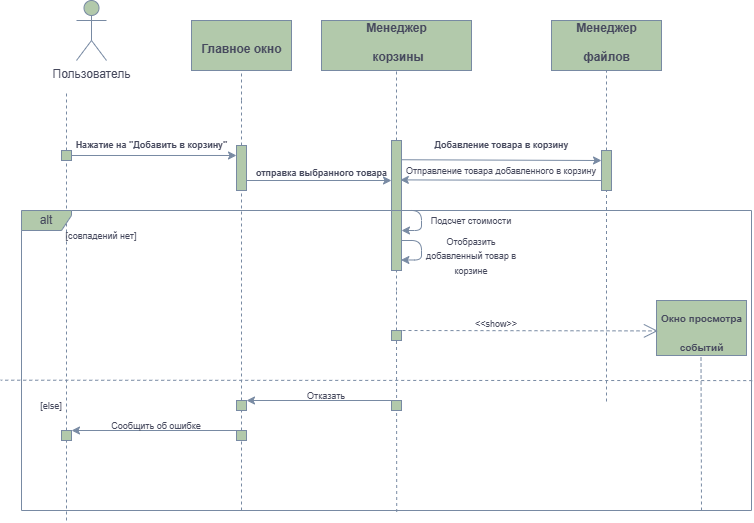

The diagram above was exported from draw.io. Its source (the exported page's mxGraphModel, read from the mxfile embedded in the PNG):
<mxGraphModel dx="724" dy="360" grid="1" gridSize="10" guides="1" tooltips="1" connect="1" arrows="1" fold="1" page="1" pageScale="1" pageWidth="827" pageHeight="1169" background="#FFFFFF" math="0" shadow="0">
  <root>
    <mxCell id="0" />
    <mxCell id="1" parent="0" />
    <mxCell id="K6HCk1tsAgLE9_qAehCi-3" value="" style="endArrow=none;dashed=1;html=1;rounded=0;labelBackgroundColor=none;fontColor=default;strokeColor=#788AA3;" parent="1" edge="1">
      <mxGeometry width="50" height="50" relative="1" as="geometry">
        <mxPoint x="104.99999999999989" y="160" as="sourcePoint" />
        <mxPoint x="105" y="130" as="targetPoint" />
      </mxGeometry>
    </mxCell>
    <mxCell id="K6HCk1tsAgLE9_qAehCi-4" value="Пользователь" style="shape=umlActor;verticalLabelPosition=bottom;verticalAlign=top;html=1;outlineConnect=0;labelBackgroundColor=none;fillColor=#B2C9AB;strokeColor=#788AA3;fontColor=#46495D;rounded=0;" parent="1" vertex="1">
      <mxGeometry x="115" y="40" width="30" height="60" as="geometry" />
    </mxCell>
    <mxCell id="K6HCk1tsAgLE9_qAehCi-9" value="" style="endArrow=none;dashed=1;html=1;rounded=0;labelBackgroundColor=none;fontColor=default;strokeColor=#788AA3;" parent="1" source="K6HCk1tsAgLE9_qAehCi-16" edge="1">
      <mxGeometry width="50" height="50" relative="1" as="geometry">
        <mxPoint x="105" y="310" as="sourcePoint" />
        <mxPoint x="105" y="160" as="targetPoint" />
      </mxGeometry>
    </mxCell>
    <mxCell id="K6HCk1tsAgLE9_qAehCi-11" value="" style="rounded=0;whiteSpace=wrap;html=1;labelBackgroundColor=none;fillColor=#B2C9AB;strokeColor=#788AA3;fontColor=#46495D;" parent="1" vertex="1">
      <mxGeometry x="230" y="60" width="100" height="50" as="geometry" />
    </mxCell>
    <mxCell id="K6HCk1tsAgLE9_qAehCi-12" value="&lt;font style=&quot;font-size: 12px;&quot;&gt;Главное окно&lt;br&gt;&lt;/font&gt;" style="text;strokeColor=none;fillColor=none;html=1;fontSize=24;fontStyle=1;verticalAlign=middle;align=center;labelBackgroundColor=none;fontColor=#46495D;rounded=0;" parent="1" vertex="1">
      <mxGeometry x="230" y="65" width="100" height="40" as="geometry" />
    </mxCell>
    <mxCell id="K6HCk1tsAgLE9_qAehCi-13" value="" style="endArrow=none;dashed=1;html=1;rounded=0;entryX=0.5;entryY=1;entryDx=0;entryDy=0;labelBackgroundColor=none;fontColor=default;strokeColor=#788AA3;" parent="1" target="K6HCk1tsAgLE9_qAehCi-11" edge="1">
      <mxGeometry width="50" height="50" relative="1" as="geometry">
        <mxPoint x="280" y="140" as="sourcePoint" />
        <mxPoint x="280" y="130" as="targetPoint" />
      </mxGeometry>
    </mxCell>
    <mxCell id="K6HCk1tsAgLE9_qAehCi-15" value="" style="endArrow=none;dashed=1;html=1;rounded=0;labelBackgroundColor=none;fontColor=default;strokeColor=#788AA3;" parent="1" source="K6HCk1tsAgLE9_qAehCi-19" edge="1">
      <mxGeometry width="50" height="50" relative="1" as="geometry">
        <mxPoint x="280" y="310" as="sourcePoint" />
        <mxPoint x="280" y="140" as="targetPoint" />
      </mxGeometry>
    </mxCell>
    <mxCell id="K6HCk1tsAgLE9_qAehCi-17" value="" style="endArrow=none;dashed=1;html=1;rounded=0;labelBackgroundColor=none;fontColor=default;strokeColor=#788AA3;" parent="1" source="K6HCk1tsAgLE9_qAehCi-101" target="K6HCk1tsAgLE9_qAehCi-16" edge="1">
      <mxGeometry width="50" height="50" relative="1" as="geometry">
        <mxPoint x="105" y="560" as="sourcePoint" />
        <mxPoint x="105" y="170" as="targetPoint" />
      </mxGeometry>
    </mxCell>
    <mxCell id="K6HCk1tsAgLE9_qAehCi-16" value="" style="rounded=0;whiteSpace=wrap;html=1;labelBackgroundColor=none;fillColor=#B2C9AB;strokeColor=#788AA3;fontColor=#46495D;" parent="1" vertex="1">
      <mxGeometry x="100" y="190" width="10" height="10" as="geometry" />
    </mxCell>
    <mxCell id="K6HCk1tsAgLE9_qAehCi-18" value="" style="endArrow=classic;html=1;rounded=0;exitX=1;exitY=0.5;exitDx=0;exitDy=0;labelBackgroundColor=none;fontColor=default;strokeColor=#788AA3;entryX=0;entryY=0.222;entryDx=0;entryDy=0;entryPerimeter=0;" parent="1" source="K6HCk1tsAgLE9_qAehCi-16" target="K6HCk1tsAgLE9_qAehCi-19" edge="1">
      <mxGeometry width="50" height="50" relative="1" as="geometry">
        <mxPoint x="130" y="190" as="sourcePoint" />
        <mxPoint x="275" y="190" as="targetPoint" />
      </mxGeometry>
    </mxCell>
    <mxCell id="K6HCk1tsAgLE9_qAehCi-20" value="" style="endArrow=none;dashed=1;html=1;rounded=0;labelBackgroundColor=none;fontColor=default;strokeColor=#788AA3;" parent="1" source="K6HCk1tsAgLE9_qAehCi-103" target="K6HCk1tsAgLE9_qAehCi-19" edge="1">
      <mxGeometry width="50" height="50" relative="1" as="geometry">
        <mxPoint x="280" y="560" as="sourcePoint" />
        <mxPoint x="280" y="160" as="targetPoint" />
      </mxGeometry>
    </mxCell>
    <mxCell id="K6HCk1tsAgLE9_qAehCi-19" value="" style="rounded=0;whiteSpace=wrap;html=1;labelBackgroundColor=none;fillColor=#B2C9AB;strokeColor=#788AA3;fontColor=#46495D;" parent="1" vertex="1">
      <mxGeometry x="275" y="185" width="10" height="45" as="geometry" />
    </mxCell>
    <mxCell id="K6HCk1tsAgLE9_qAehCi-21" value="" style="endArrow=classic;html=1;rounded=0;exitX=0.5;exitY=0;exitDx=0;exitDy=0;entryX=0;entryY=1;entryDx=0;entryDy=0;labelBackgroundColor=none;fontColor=default;strokeColor=#788AA3;" parent="1" edge="1">
      <mxGeometry width="50" height="50" relative="1" as="geometry">
        <mxPoint x="285" y="220" as="sourcePoint" />
        <mxPoint x="430" y="220" as="targetPoint" />
      </mxGeometry>
    </mxCell>
    <mxCell id="K6HCk1tsAgLE9_qAehCi-22" value="&lt;font style=&quot;font-size: 9px;&quot;&gt;отправка выбранного товара&lt;br&gt;&lt;/font&gt;" style="text;strokeColor=none;fillColor=none;html=1;fontSize=24;fontStyle=1;verticalAlign=middle;align=center;labelBackgroundColor=none;fontColor=#46495D;rounded=0;" parent="1" vertex="1">
      <mxGeometry x="310" y="187.5" width="100" height="40" as="geometry" />
    </mxCell>
    <mxCell id="K6HCk1tsAgLE9_qAehCi-23" value="" style="rounded=0;whiteSpace=wrap;html=1;labelBackgroundColor=none;fillColor=#B2C9AB;strokeColor=#788AA3;fontColor=#46495D;" parent="1" vertex="1">
      <mxGeometry x="360" y="60" width="150" height="50" as="geometry" />
    </mxCell>
    <mxCell id="K6HCk1tsAgLE9_qAehCi-24" value="&lt;font style=&quot;font-size: 12px;&quot;&gt;Менеджер&lt;br&gt;&amp;nbsp;корзины&lt;br&gt;&lt;/font&gt;" style="text;strokeColor=none;fillColor=none;html=1;fontSize=24;fontStyle=1;verticalAlign=middle;align=center;labelBackgroundColor=none;fontColor=#46495D;rounded=0;" parent="1" vertex="1">
      <mxGeometry x="385" y="57.5" width="100" height="40" as="geometry" />
    </mxCell>
    <mxCell id="K6HCk1tsAgLE9_qAehCi-26" value="" style="endArrow=none;dashed=1;html=1;rounded=0;entryX=0.5;entryY=1;entryDx=0;entryDy=0;labelBackgroundColor=none;fontColor=default;strokeColor=#788AA3;" parent="1" target="K6HCk1tsAgLE9_qAehCi-23" edge="1">
      <mxGeometry width="50" height="50" relative="1" as="geometry">
        <mxPoint x="435" y="330" as="sourcePoint" />
        <mxPoint x="434.66" y="130" as="targetPoint" />
      </mxGeometry>
    </mxCell>
    <mxCell id="K6HCk1tsAgLE9_qAehCi-74" style="edgeStyle=orthogonalEdgeStyle;orthogonalLoop=1;jettySize=auto;html=1;strokeColor=#788AA3;fontColor=#46495D;fillColor=#B2C9AB;" parent="1" source="K6HCk1tsAgLE9_qAehCi-29" edge="1">
      <mxGeometry relative="1" as="geometry">
        <mxPoint x="440" y="270" as="targetPoint" />
        <Array as="points">
          <mxPoint x="460" y="250" />
          <mxPoint x="460" y="270" />
        </Array>
      </mxGeometry>
    </mxCell>
    <mxCell id="K6HCk1tsAgLE9_qAehCi-29" value="" style="rounded=0;whiteSpace=wrap;html=1;labelBackgroundColor=none;fillColor=#B2C9AB;strokeColor=#788AA3;fontColor=#46495D;" parent="1" vertex="1">
      <mxGeometry x="430" y="180" width="10" height="130" as="geometry" />
    </mxCell>
    <mxCell id="K6HCk1tsAgLE9_qAehCi-32" value="" style="endArrow=none;dashed=1;html=1;rounded=0;labelBackgroundColor=none;fontColor=default;strokeColor=#788AA3;" parent="1" source="K6HCk1tsAgLE9_qAehCi-79" edge="1">
      <mxGeometry width="50" height="50" relative="1" as="geometry">
        <mxPoint x="435" y="440" as="sourcePoint" />
        <mxPoint x="435" y="330" as="targetPoint" />
      </mxGeometry>
    </mxCell>
    <mxCell id="K6HCk1tsAgLE9_qAehCi-37" value="" style="rounded=0;whiteSpace=wrap;html=1;labelBackgroundColor=none;fillColor=#B2C9AB;strokeColor=#788AA3;fontColor=#46495D;" parent="1" vertex="1">
      <mxGeometry x="695" y="340" width="90" height="55" as="geometry" />
    </mxCell>
    <mxCell id="K6HCk1tsAgLE9_qAehCi-38" value="&lt;font style=&quot;font-size: 10px;&quot;&gt;Окно просмотра&lt;br&gt; событий&lt;br&gt;&lt;/font&gt;" style="text;strokeColor=none;fillColor=none;html=1;fontSize=24;fontStyle=1;verticalAlign=middle;align=center;labelBackgroundColor=none;fontColor=#46495D;rounded=0;" parent="1" vertex="1">
      <mxGeometry x="705" y="347.5" width="70" height="40" as="geometry" />
    </mxCell>
    <mxCell id="K6HCk1tsAgLE9_qAehCi-46" value="" style="rounded=0;whiteSpace=wrap;html=1;labelBackgroundColor=none;fillColor=#B2C9AB;strokeColor=#788AA3;fontColor=#46495D;" parent="1" vertex="1">
      <mxGeometry x="715" y="370" as="geometry" />
    </mxCell>
    <mxCell id="K6HCk1tsAgLE9_qAehCi-50" value="" style="rounded=0;whiteSpace=wrap;html=1;labelBackgroundColor=none;fillColor=#B2C9AB;strokeColor=#788AA3;fontColor=#46495D;" parent="1" vertex="1">
      <mxGeometry x="50" y="90" as="geometry" />
    </mxCell>
    <mxCell id="K6HCk1tsAgLE9_qAehCi-58" value="&lt;font style=&quot;font-size: 9px;&quot;&gt;Добавление товара в корзину&lt;br&gt;&lt;/font&gt;" style="text;strokeColor=none;fillColor=none;html=1;fontSize=24;fontStyle=1;verticalAlign=middle;align=center;labelBackgroundColor=none;fontColor=#46495D;rounded=0;" parent="1" vertex="1">
      <mxGeometry x="490" y="160" width="100" height="40" as="geometry" />
    </mxCell>
    <mxCell id="K6HCk1tsAgLE9_qAehCi-57" value="&lt;font style=&quot;font-size: 9px;&quot;&gt;Нажатие на &quot;Добавить в корзину&quot;&lt;br&gt;&lt;/font&gt;" style="text;strokeColor=none;fillColor=none;html=1;fontSize=24;fontStyle=1;verticalAlign=middle;align=center;labelBackgroundColor=none;fontColor=#46495D;rounded=0;" parent="1" vertex="1">
      <mxGeometry x="140" y="160" width="100" height="40" as="geometry" />
    </mxCell>
    <mxCell id="K6HCk1tsAgLE9_qAehCi-62" value="" style="rounded=0;whiteSpace=wrap;html=1;labelBackgroundColor=none;fillColor=#B2C9AB;strokeColor=#788AA3;fontColor=#46495D;" parent="1" vertex="1">
      <mxGeometry x="590" y="60" width="110" height="50" as="geometry" />
    </mxCell>
    <mxCell id="K6HCk1tsAgLE9_qAehCi-63" value="&lt;font style=&quot;font-size: 12px;&quot;&gt;Менеджер&lt;br&gt;файлов&lt;br&gt;&lt;/font&gt;" style="text;strokeColor=none;fillColor=none;html=1;fontSize=24;fontStyle=1;verticalAlign=middle;align=center;labelBackgroundColor=none;fontColor=#46495D;rounded=0;" parent="1" vertex="1">
      <mxGeometry x="595" y="60" width="100" height="35" as="geometry" />
    </mxCell>
    <mxCell id="K6HCk1tsAgLE9_qAehCi-66" value="" style="endArrow=none;dashed=1;html=1;strokeColor=#788AA3;fontColor=#46495D;fillColor=#B2C9AB;entryX=0.5;entryY=1;entryDx=0;entryDy=0;" parent="1" source="K6HCk1tsAgLE9_qAehCi-70" target="K6HCk1tsAgLE9_qAehCi-62" edge="1">
      <mxGeometry width="50" height="50" relative="1" as="geometry">
        <mxPoint x="645" y="441" as="sourcePoint" />
        <mxPoint x="660" y="110" as="targetPoint" />
      </mxGeometry>
    </mxCell>
    <mxCell id="K6HCk1tsAgLE9_qAehCi-71" value="" style="endArrow=none;dashed=1;html=1;strokeColor=#788AA3;fontColor=#46495D;fillColor=#B2C9AB;entryX=0.5;entryY=1;entryDx=0;entryDy=0;" parent="1" target="K6HCk1tsAgLE9_qAehCi-70" edge="1">
      <mxGeometry width="50" height="50" relative="1" as="geometry">
        <mxPoint x="645" y="327.5" as="sourcePoint" />
        <mxPoint x="645" y="110" as="targetPoint" />
      </mxGeometry>
    </mxCell>
    <mxCell id="K6HCk1tsAgLE9_qAehCi-70" value="" style="rounded=0;whiteSpace=wrap;html=1;labelBackgroundColor=none;fillColor=#B2C9AB;strokeColor=#788AA3;fontColor=#46495D;" parent="1" vertex="1">
      <mxGeometry x="640" y="190" width="10" height="40" as="geometry" />
    </mxCell>
    <mxCell id="K6HCk1tsAgLE9_qAehCi-73" value="&lt;font style=&quot;font-size: 9px;&quot;&gt;Отправление товара добавленного в корзину&lt;br&gt;&lt;/font&gt;" style="text;html=1;align=center;verticalAlign=middle;whiteSpace=wrap;rounded=0;fontColor=#46495D;" parent="1" vertex="1">
      <mxGeometry x="440" y="195" width="200" height="30" as="geometry" />
    </mxCell>
    <mxCell id="K6HCk1tsAgLE9_qAehCi-75" style="edgeStyle=orthogonalEdgeStyle;orthogonalLoop=1;jettySize=auto;html=1;strokeColor=#788AA3;fontColor=#46495D;fillColor=#B2C9AB;entryX=0.937;entryY=0.919;entryDx=0;entryDy=0;entryPerimeter=0;" parent="1" target="K6HCk1tsAgLE9_qAehCi-29" edge="1">
      <mxGeometry relative="1" as="geometry">
        <mxPoint x="440" y="300" as="targetPoint" />
        <mxPoint x="440" y="280" as="sourcePoint" />
        <Array as="points">
          <mxPoint x="460" y="280" />
          <mxPoint x="460" y="300" />
        </Array>
      </mxGeometry>
    </mxCell>
    <mxCell id="K6HCk1tsAgLE9_qAehCi-76" value="&lt;font style=&quot;font-size: 9px;&quot;&gt;Подсчет стоимости&lt;br&gt;&lt;/font&gt;" style="text;html=1;align=center;verticalAlign=middle;whiteSpace=wrap;rounded=0;fontColor=#46495D;" parent="1" vertex="1">
      <mxGeometry x="460" y="245" width="100" height="30" as="geometry" />
    </mxCell>
    <mxCell id="K6HCk1tsAgLE9_qAehCi-77" value="&lt;font style=&quot;font-size: 9px;&quot;&gt;Отобразить добавленный товар в корзине&lt;br&gt;&lt;/font&gt;" style="text;html=1;align=center;verticalAlign=middle;whiteSpace=wrap;rounded=0;fontColor=#46495D;" parent="1" vertex="1">
      <mxGeometry x="460" y="280" width="100" height="30" as="geometry" />
    </mxCell>
    <mxCell id="K6HCk1tsAgLE9_qAehCi-80" value="" style="endArrow=none;dashed=1;html=1;rounded=0;labelBackgroundColor=none;fontColor=default;strokeColor=#788AA3;exitX=0.514;exitY=1.005;exitDx=0;exitDy=0;exitPerimeter=0;" parent="1" source="K6HCk1tsAgLE9_qAehCi-100" target="K6HCk1tsAgLE9_qAehCi-79" edge="1">
      <mxGeometry width="50" height="50" relative="1" as="geometry">
        <mxPoint x="435" y="560" as="sourcePoint" />
        <mxPoint x="435" y="340" as="targetPoint" />
      </mxGeometry>
    </mxCell>
    <mxCell id="K6HCk1tsAgLE9_qAehCi-79" value="" style="rounded=0;whiteSpace=wrap;html=1;labelBackgroundColor=none;fillColor=#B2C9AB;strokeColor=#788AA3;fontColor=#46495D;" parent="1" vertex="1">
      <mxGeometry x="430" y="370" width="10" height="10" as="geometry" />
    </mxCell>
    <mxCell id="K6HCk1tsAgLE9_qAehCi-87" value="" style="endArrow=none;dashed=1;html=1;strokeColor=#788AA3;fontColor=#46495D;fillColor=#B2C9AB;" parent="1" edge="1">
      <mxGeometry width="50" height="50" relative="1" as="geometry">
        <mxPoint x="645" y="441" as="sourcePoint" />
        <mxPoint x="645" y="330" as="targetPoint" />
      </mxGeometry>
    </mxCell>
    <mxCell id="K6HCk1tsAgLE9_qAehCi-88" value="" style="endArrow=open;endSize=12;dashed=1;html=1;strokeColor=#788AA3;fontColor=#46495D;fillColor=#B2C9AB;entryX=0.016;entryY=0.553;entryDx=0;entryDy=0;entryPerimeter=0;" parent="1" target="K6HCk1tsAgLE9_qAehCi-37" edge="1">
      <mxGeometry width="160" relative="1" as="geometry">
        <mxPoint x="435" y="370" as="sourcePoint" />
        <mxPoint x="690" y="370" as="targetPoint" />
      </mxGeometry>
    </mxCell>
    <mxCell id="K6HCk1tsAgLE9_qAehCi-90" value="&lt;font style=&quot;font-size: 9px;&quot;&gt;&amp;lt;&amp;lt;show&amp;gt;&amp;gt;&lt;/font&gt;" style="text;html=1;align=center;verticalAlign=middle;whiteSpace=wrap;rounded=0;fontColor=#46495D;" parent="1" vertex="1">
      <mxGeometry x="505" y="347.5" width="60" height="30" as="geometry" />
    </mxCell>
    <mxCell id="K6HCk1tsAgLE9_qAehCi-91" value="" style="endArrow=none;dashed=1;html=1;strokeColor=#788AA3;fontColor=#46495D;fillColor=#B2C9AB;entryX=0.5;entryY=1;entryDx=0;entryDy=0;" parent="1" edge="1">
      <mxGeometry width="50" height="50" relative="1" as="geometry">
        <mxPoint x="740" y="550" as="sourcePoint" />
        <mxPoint x="739.5" y="395" as="targetPoint" />
      </mxGeometry>
    </mxCell>
    <mxCell id="K6HCk1tsAgLE9_qAehCi-95" value="" style="endArrow=classic;html=1;strokeColor=#788AA3;fontColor=#46495D;fillColor=#B2C9AB;entryX=0;entryY=0.25;entryDx=0;entryDy=0;exitX=0.99;exitY=0.148;exitDx=0;exitDy=0;exitPerimeter=0;" parent="1" source="K6HCk1tsAgLE9_qAehCi-29" target="K6HCk1tsAgLE9_qAehCi-70" edge="1">
      <mxGeometry width="50" height="50" relative="1" as="geometry">
        <mxPoint x="450" y="200" as="sourcePoint" />
        <mxPoint x="600" y="200" as="targetPoint" />
      </mxGeometry>
    </mxCell>
    <mxCell id="K6HCk1tsAgLE9_qAehCi-96" value="" style="endArrow=classic;html=1;strokeColor=#788AA3;fontColor=#46495D;fillColor=#B2C9AB;exitX=0;exitY=0.75;exitDx=0;exitDy=0;entryX=0.883;entryY=0.303;entryDx=0;entryDy=0;entryPerimeter=0;" parent="1" source="K6HCk1tsAgLE9_qAehCi-70" target="K6HCk1tsAgLE9_qAehCi-29" edge="1">
      <mxGeometry width="50" height="50" relative="1" as="geometry">
        <mxPoint x="510" y="250" as="sourcePoint" />
        <mxPoint x="560" y="200" as="targetPoint" />
      </mxGeometry>
    </mxCell>
    <mxCell id="K6HCk1tsAgLE9_qAehCi-115" value="" style="edgeLabel;html=1;align=center;verticalAlign=middle;resizable=0;points=[];strokeColor=#788AA3;fontColor=#46495D;fillColor=#B2C9AB;" parent="K6HCk1tsAgLE9_qAehCi-96" vertex="1" connectable="0">
      <mxGeometry x="-0.2687" y="-3" relative="1" as="geometry">
        <mxPoint as="offset" />
      </mxGeometry>
    </mxCell>
    <mxCell id="K6HCk1tsAgLE9_qAehCi-97" value="&lt;font style=&quot;font-size: 9px;&quot;&gt;[совпадений нет]&lt;/font&gt;" style="text;html=1;align=center;verticalAlign=middle;whiteSpace=wrap;rounded=0;fontColor=#46495D;" parent="1" vertex="1">
      <mxGeometry x="90" y="260" width="100" height="30" as="geometry" />
    </mxCell>
    <mxCell id="K6HCk1tsAgLE9_qAehCi-98" value="" style="endArrow=none;dashed=1;html=1;strokeColor=#788AA3;fontColor=#46495D;fillColor=#B2C9AB;entryX=-0.001;entryY=0.599;entryDx=0;entryDy=0;entryPerimeter=0;exitX=1.001;exitY=0.567;exitDx=0;exitDy=0;exitPerimeter=0;" parent="1" source="K6HCk1tsAgLE9_qAehCi-100" edge="1">
      <mxGeometry width="50" height="50" relative="1" as="geometry">
        <mxPoint x="820" y="420.60000000000014" as="sourcePoint" />
        <mxPoint x="39.22000000000003" y="419.70000000000005" as="targetPoint" />
      </mxGeometry>
    </mxCell>
    <mxCell id="K6HCk1tsAgLE9_qAehCi-100" value="alt" style="shape=umlFrame;whiteSpace=wrap;html=1;pointerEvents=0;strokeColor=#788AA3;fontColor=#46495D;fillColor=#B2C9AB;width=50;height=20;" parent="1" vertex="1">
      <mxGeometry x="60" y="250" width="730" height="300" as="geometry" />
    </mxCell>
    <mxCell id="K6HCk1tsAgLE9_qAehCi-102" value="" style="endArrow=none;dashed=1;html=1;rounded=0;labelBackgroundColor=none;fontColor=default;strokeColor=#788AA3;" parent="1" target="K6HCk1tsAgLE9_qAehCi-101" edge="1">
      <mxGeometry width="50" height="50" relative="1" as="geometry">
        <mxPoint x="105" y="560" as="sourcePoint" />
        <mxPoint x="105" y="200" as="targetPoint" />
      </mxGeometry>
    </mxCell>
    <mxCell id="K6HCk1tsAgLE9_qAehCi-101" value="" style="rounded=0;whiteSpace=wrap;html=1;labelBackgroundColor=none;fillColor=#B2C9AB;strokeColor=#788AA3;fontColor=#46495D;" parent="1" vertex="1">
      <mxGeometry x="100" y="470" width="10" height="10" as="geometry" />
    </mxCell>
    <mxCell id="K6HCk1tsAgLE9_qAehCi-104" value="" style="endArrow=none;dashed=1;html=1;rounded=0;labelBackgroundColor=none;fontColor=default;strokeColor=#788AA3;" parent="1" target="K6HCk1tsAgLE9_qAehCi-103" edge="1">
      <mxGeometry width="50" height="50" relative="1" as="geometry">
        <mxPoint x="280" y="550" as="sourcePoint" />
        <mxPoint x="280" y="230" as="targetPoint" />
      </mxGeometry>
    </mxCell>
    <mxCell id="K6HCk1tsAgLE9_qAehCi-103" value="" style="rounded=0;whiteSpace=wrap;html=1;labelBackgroundColor=none;fillColor=#B2C9AB;strokeColor=#788AA3;fontColor=#46495D;" parent="1" vertex="1">
      <mxGeometry x="275" y="470" width="10" height="10" as="geometry" />
    </mxCell>
    <mxCell id="K6HCk1tsAgLE9_qAehCi-105" value="" style="rounded=0;whiteSpace=wrap;html=1;labelBackgroundColor=none;fillColor=#B2C9AB;strokeColor=#788AA3;fontColor=#46495D;" parent="1" vertex="1">
      <mxGeometry x="275" y="440" width="10" height="10" as="geometry" />
    </mxCell>
    <mxCell id="K6HCk1tsAgLE9_qAehCi-106" value="" style="rounded=0;whiteSpace=wrap;html=1;labelBackgroundColor=none;fillColor=#B2C9AB;strokeColor=#788AA3;fontColor=#46495D;" parent="1" vertex="1">
      <mxGeometry x="430" y="440" width="10" height="10" as="geometry" />
    </mxCell>
    <mxCell id="K6HCk1tsAgLE9_qAehCi-107" value="&lt;font style=&quot;font-size: 9px;&quot;&gt;[else]&lt;/font&gt;" style="text;html=1;align=center;verticalAlign=middle;whiteSpace=wrap;rounded=0;fontColor=#46495D;" parent="1" vertex="1">
      <mxGeometry x="60" y="430" width="60" height="30" as="geometry" />
    </mxCell>
    <mxCell id="K6HCk1tsAgLE9_qAehCi-108" value="" style="endArrow=classic;html=1;strokeColor=#788AA3;fontColor=#46495D;fillColor=#B2C9AB;exitX=0.5;exitY=0;exitDx=0;exitDy=0;entryX=1;entryY=0;entryDx=0;entryDy=0;" parent="1" source="K6HCk1tsAgLE9_qAehCi-106" target="K6HCk1tsAgLE9_qAehCi-105" edge="1">
      <mxGeometry width="50" height="50" relative="1" as="geometry">
        <mxPoint x="210" y="400" as="sourcePoint" />
        <mxPoint x="260" y="350" as="targetPoint" />
      </mxGeometry>
    </mxCell>
    <mxCell id="K6HCk1tsAgLE9_qAehCi-109" value="" style="endArrow=classic;html=1;strokeColor=#788AA3;fontColor=#46495D;fillColor=#B2C9AB;exitX=0.5;exitY=0;exitDx=0;exitDy=0;entryX=1;entryY=0;entryDx=0;entryDy=0;" parent="1" source="K6HCk1tsAgLE9_qAehCi-103" edge="1">
      <mxGeometry width="50" height="50" relative="1" as="geometry">
        <mxPoint x="260" y="470" as="sourcePoint" />
        <mxPoint x="110" y="470" as="targetPoint" />
      </mxGeometry>
    </mxCell>
    <mxCell id="K6HCk1tsAgLE9_qAehCi-110" value="&lt;font style=&quot;font-size: 9px;&quot;&gt;Cообщить об ошибке&lt;/font&gt;" style="text;html=1;align=center;verticalAlign=middle;whiteSpace=wrap;rounded=0;fontColor=#46495D;" parent="1" vertex="1">
      <mxGeometry x="130" y="450" width="130" height="30" as="geometry" />
    </mxCell>
    <mxCell id="K6HCk1tsAgLE9_qAehCi-111" value="&lt;font style=&quot;font-size: 9px;&quot;&gt;Отказать&lt;/font&gt;" style="text;html=1;align=center;verticalAlign=middle;whiteSpace=wrap;rounded=0;fontColor=#46495D;" parent="1" vertex="1">
      <mxGeometry x="300" y="420" width="130" height="30" as="geometry" />
    </mxCell>
  </root>
</mxGraphModel>